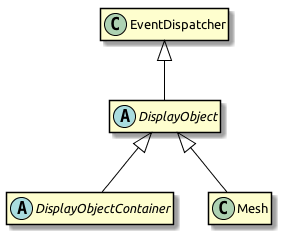

The diagram above was rendered by PlantUML. Its source (embedded in the PNG):
@startuml
skinParam classArrowColor Black
skinParam classBorderColor Black
skinParam classFontName Ubuntu
skinparam classFontSize 13
hide members

abstract class DisplayObject
abstract class DisplayObjectContainer

EventDispatcher <|-- DisplayObject
DisplayObject <|-- Mesh
DisplayObject <|-- DisplayObjectContainer
@enduml